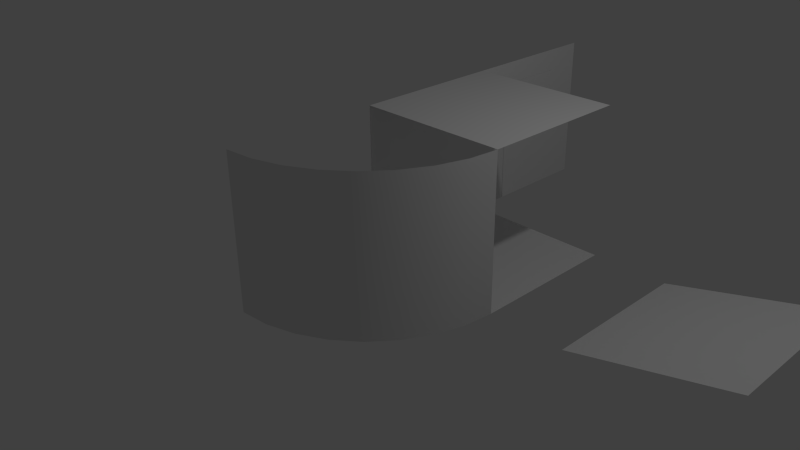 # Source: Kit1.blend  (saved by Blender 2.70.0; exported with 4.5.12 LTS)
import bpy
from mathutils import Matrix  # noqa: F401  (used for matrix-valued properties, if any)

bpy.ops.wm.read_factory_settings(use_empty=True)
scene = bpy.context.scene
scene.name = 'Scene'

# ---- collections
col_collection_1 = bpy.data.collections.new('Collection 1'); scene.collection.children.link(col_collection_1)

# ---- materials (node trees are filled in below, after node groups)
mat_material = bpy.data.materials.new('Material')
mat_material.alpha_threshold = 0.0
mat_material.use_transparent_shadow = False
mat_material.roughness = 0.5
mat_material.line_color = (0.0, 0.0, 0.0, 1.0)

# ---- material node trees

# ---- world
world_world = bpy.data.worlds.new('World'); scene.world = world_world
world_world.color = (0.05088, 0.05088, 0.05088)
world_world.use_sun_shadow = False
world_world.sun_shadow_jitter_overblur = 0.0
world_world.cycles.sampling_method = 'MANUAL'
world_world.cycles.sample_map_resolution = 256

# ---- cameras
cam_camera = bpy.data.cameras.new('Camera')
cam_camera.clip_end = 100.0
cam_camera.lens = 35.0
cam_camera.sensor_width = 32.0
cam_camera.sensor_height = 18.0
cam_camera.ortho_scale = 7.314
cam_camera.dof.focus_distance = 0.0
cam_camera.dof.aperture_fstop = 128.0

# ---- lights
light_lamp = bpy.data.lights.new('Lamp', 'POINT')
light_lamp.transmission_factor = 0.0
light_lamp.cutoff_distance = 30.0
light_lamp.energy = 100.0
light_lamp.shadow_buffer_clip_start = 1.001
light_lamp.shadow_soft_size = 0.1
light_lamp.shadow_maximum_resolution = 0.006
light_lamp.use_absolute_resolution = True
light_lamp.cycles.use_multiple_importance_sampling = False

# ---- meshes
me_cube_008 = bpy.data.meshes.new('Cube.008')
me_cube_008.from_pydata([(5.895e-05, -2.914e-05, 4.128e-06), (5.942e-05, 2.0, 4.128e-06), (5.871e-05, -2.902e-05, 2.0), (5.913e-05, 2.0, 2.0), (-0.03314, -2.902e-05, 2.0), (-0.03313, 2.0, 2.0), (-0.03314, -2.902e-05, 0.0), (-0.03313, 2.0, 0.0)], [], [(0, 1, 3, 2), (2, 3, 5, 4), (4, 5, 7, 6), (1, 0, 6, 7)])
me_cube_008.materials.append(mat_material)
me_cube_008.use_remesh_preserve_volume = False
me_cube_008.use_remesh_preserve_attributes = False
me_cube_008.use_mirror_vertex_groups = False
me_cube_008.update()
me_cube_005 = bpy.data.meshes.new('Cube.005')
me_cube_005.from_pydata([(2.0, 2.0, 0.5), (2.0, 0.0, 0.5), (-1.192e-07, 2.384e-07, 0.0), (3.576e-07, 2.0, 0.0)], [], [(0, 3, 2, 1)])
me_cube_005.materials.append(mat_material)
me_cube_005.use_remesh_preserve_volume = False
me_cube_005.use_remesh_preserve_attributes = False
me_cube_005.use_mirror_vertex_groups = False
me_cube_005.update()
me_cube_004 = bpy.data.meshes.new('Cube.004')
me_cube_004.from_pydata([(2.0, 2.384e-07, 0.0), (2.0, 2.384e-07, 2.0), (1.962, -0.3902, 0.0), (1.962, -0.3902, 2.0), (1.848, -0.7654, 0.0), (1.848, -0.7654, 2.0), (1.663, -1.111, 0.0), (1.663, -1.111, 2.0), (1.414, -1.414, 0.0), (1.414, -1.414, 2.0), (1.111, -1.663, 0.0), (1.111, -1.663, 2.0), (0.7654, -1.848, 0.0), (0.7654, -1.848, 2.0), (0.3902, -1.962, 0.0), (0.3902, -1.962, 2.0), (-8.941e-07, -2.0, 0.0), (-8.941e-07, -2.0, 2.0)], [], [(0, 2, 3, 1), (2, 4, 5, 3), (4, 6, 7, 5), (6, 8, 9, 7), (8, 10, 11, 9), (10, 12, 13, 11), (12, 14, 15, 13), (14, 16, 17, 15)])
me_cube_004.polygons.foreach_set('use_smooth', [True] * 8)
me_cube_004.materials.append(mat_material)
me_cube_004.use_remesh_preserve_volume = False
me_cube_004.use_remesh_preserve_attributes = False
me_cube_004.use_mirror_vertex_groups = False
me_cube_004.update()
me_cube_003 = bpy.data.meshes.new('Cube.003')
me_cube_003.from_pydata([(-1.192e-07, 2.384e-07, 0.0), (3.576e-07, 2.0, 0.0), (-3.576e-07, 3.576e-07, 2.0), (5.96e-08, 2.0, 2.0), (2.384e-07, 1.5, 0.0), (-4.47e-08, 1.5, 2.0), (1.311e-08, 0.5, 0.0), (-2.418e-07, 0.5, 2.0), (-3.219e-07, 3.397e-07, 1.7), (1.043e-07, 2.0, 1.7), (-2.235e-09, 1.5, 1.7), (-2.036e-07, 0.5, 1.7)], [], [(10, 9, 3, 5), (11, 10, 5, 7), (8, 11, 7, 2), (4, 1, 9, 10), (0, 6, 11, 8)])
me_cube_003.materials.append(mat_material)
me_cube_003.use_remesh_preserve_volume = False
me_cube_003.use_remesh_preserve_attributes = False
me_cube_003.use_mirror_vertex_groups = False
me_cube_003.update()
me_cube_002 = bpy.data.meshes.new('Cube.002')
me_cube_002.from_pydata([(2.0, 2.0, 0.0), (2.0, -8.345e-07, 0.0), (0.0, 0.0, 0.0), (4.172e-07, 2.0, 0.0)], [], [(0, 3, 2, 1)])
me_cube_002.materials.append(mat_material)
me_cube_002.use_remesh_preserve_volume = False
me_cube_002.use_remesh_preserve_attributes = False
me_cube_002.use_mirror_vertex_groups = False
me_cube_002.update()
me_cube_001 = bpy.data.meshes.new('Cube.001')
me_cube_001.from_pydata([(-1.192e-07, 2.384e-07, 0.0), (3.576e-07, 2.0, 0.0), (-3.576e-07, 3.576e-07, 2.0), (5.96e-08, 2.0, 2.0)], [], [(0, 1, 3, 2)])
me_cube_001.materials.append(mat_material)
me_cube_001.use_remesh_preserve_volume = False
me_cube_001.use_remesh_preserve_attributes = False
me_cube_001.use_mirror_vertex_groups = False
me_cube_001.update()
me_cube = bpy.data.meshes.new('Cube')
me_cube.from_pydata([(2.0, 2.0, 0.0), (2.0, 0.0, 0.0), (-1.192e-07, 2.384e-07, 0.0), (3.576e-07, 2.0, 0.0)], [], [(0, 3, 2, 1)])
me_cube.materials.append(mat_material)
me_cube.use_remesh_preserve_volume = False
me_cube.use_remesh_preserve_attributes = False
me_cube.use_mirror_vertex_groups = False
me_cube.update()

# ---- objects
ob_doorgeneric = bpy.data.objects.new('DoorGeneric', me_cube_008)
ob_ramp = bpy.data.objects.new('Ramp', me_cube_005)
ob_wallcurved = bpy.data.objects.new('WallCurved', me_cube_004)
ob_walldoor = bpy.data.objects.new('WallDoor', me_cube_003)
ob_ceiling = bpy.data.objects.new('Ceiling', me_cube_002)
ob_wall = bpy.data.objects.new('Wall', me_cube_001)
ob_floor = bpy.data.objects.new('Floor', me_cube)
ob_lamp = bpy.data.objects.new('Lamp', light_lamp)
ob_camera = bpy.data.objects.new('Camera', cam_camera)

# ---- transforms, parenting, visibility, modifiers, constraints
ob_doorgeneric.location = (0.0, 2.504, 0.0)
ob_doorgeneric.scale = (1.047, 0.4992, 0.8491)
ob_doorgeneric.lock_rotations_4d = False
ob_doorgeneric.empty_display_type = 'ARROWS'
ob_doorgeneric.lineart.crease_threshold = 0.0
ob_ramp.location = (3.0, 0.0, 0.0)
ob_ramp.lock_rotations_4d = False
ob_ramp.empty_display_type = 'ARROWS'
ob_ramp.lineart.crease_threshold = 0.0
ob_wallcurved.location = (-1.192e-07, 2.384e-07, 0.0)
ob_wallcurved.lock_rotations_4d = False
ob_wallcurved.empty_display_type = 'ARROWS'
ob_wallcurved.lineart.crease_threshold = 0.0
ob_walldoor.location = (0.0, 2.0, 0.0)
ob_walldoor.lock_rotations_4d = False
ob_walldoor.empty_display_type = 'ARROWS'
ob_walldoor.lineart.crease_threshold = 0.0
ob_ceiling.location = (-3.576e-07, 3.576e-07, 2.0)
ob_ceiling.lock_rotations_4d = False
ob_ceiling.empty_display_type = 'ARROWS'
ob_ceiling.lineart.crease_threshold = 0.0
ob_wall.location = (0.0, 0.0, 0.0)
ob_wall.lock_rotations_4d = False
ob_wall.empty_display_type = 'ARROWS'
ob_wall.lineart.crease_threshold = 0.0
ob_floor.location = (0.0, 0.0, 0.0)
ob_floor.lock_rotations_4d = False
ob_floor.empty_display_type = 'ARROWS'
ob_floor.lineart.crease_threshold = 0.0
ob_lamp.location = (4.076, 1.005, 5.904)
ob_lamp.rotation_euler = (0.6503, 0.05522, 1.866)
ob_lamp.lock_rotations_4d = False
ob_lamp.empty_display_type = 'ARROWS'
ob_lamp.color = (0.0, 0.0, 0.0, 0.0)
ob_lamp.lineart.crease_threshold = 0.0
ob_camera.location = (7.481, -6.508, 5.344)
ob_camera.rotation_euler = (1.109, 0.01082, 0.8149)
ob_camera.lock_rotations_4d = False
ob_camera.empty_display_type = 'ARROWS'
ob_camera.color = (0.0, 0.0, 0.0, 0.0)
ob_camera.display_type = 'WIRE'
ob_camera.lineart.crease_threshold = 0.0

# ---- collection membership
col_collection_1.objects.link(ob_doorgeneric)
col_collection_1.objects.link(ob_ramp)
col_collection_1.objects.link(ob_wallcurved)
col_collection_1.objects.link(ob_walldoor)
col_collection_1.objects.link(ob_ceiling)
col_collection_1.objects.link(ob_wall)
col_collection_1.objects.link(ob_floor)
col_collection_1.objects.link(ob_lamp)
col_collection_1.objects.link(ob_camera)

# ---- scene / render settings (as saved in the file)
scene.camera = ob_camera
scene.frame_start = 1; scene.frame_end = 250; scene.frame_set(1)
scene.render.engine = 'BLENDER_EEVEE_NEXT'
scene.render.resolution_percentage = 50
scene.render.dither_intensity = 0.0
scene.cycles.use_denoising = False
scene.cycles.samples = 10
scene.cycles.sampling_pattern = 'TABULATED_SOBOL'
scene.cycles.light_sampling_threshold = 0.0
scene.cycles.use_adaptive_sampling = False
scene.cycles.use_light_tree = False
scene.cycles.blur_glossy = 0.0
scene.cycles.volume_bounces = 1
scene.cycles.pixel_filter_type = 'GAUSSIAN'
scene.cycles.sample_clamp_indirect = 0.0
scene.view_settings.view_transform = 'Standard'
bpy.context.view_layer.update()
